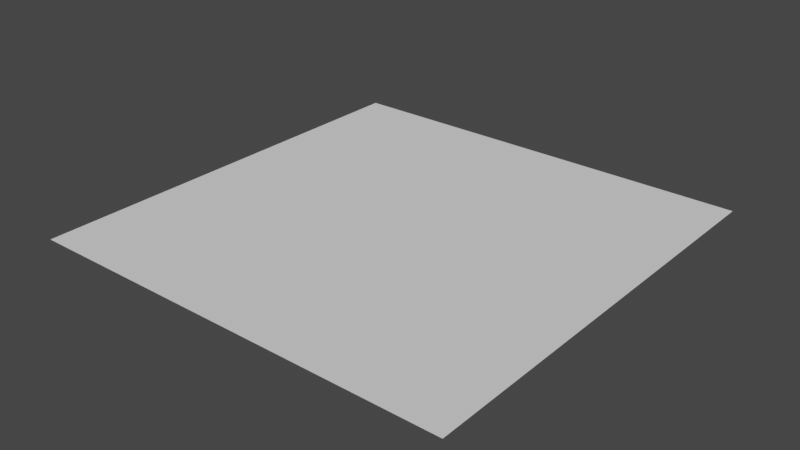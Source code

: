 # Source: FaceHighlightPlane.blend  (saved by Blender 2.93.21; exported with 4.5.12 LTS)
import bpy
from mathutils import Matrix  # noqa: F401  (used for matrix-valued properties, if any)

bpy.ops.wm.read_factory_settings(use_empty=True)
scene = bpy.context.scene
scene.name = 'Scene'

# ---- collections
col_collection = bpy.data.collections.new('Collection'); scene.collection.children.link(col_collection)

# ---- world
world_world = bpy.data.worlds.new('World'); scene.world = world_world
world_world.use_nodes = True; world_world.node_tree.nodes.clear()
_N = world_world.node_tree.nodes; _L = world_world.node_tree.links
n0 = _N.new('ShaderNodeOutputWorld'); n0.name = 'World Output'; n0.location = (300, 300)
n1 = _N.new('ShaderNodeBackground'); n1.name = 'Background'; n1.location = (10, 300)
n1.inputs[0].default_value = (0.05088, 0.05088, 0.05088, 1.0)
_L.new(n1.outputs[0], n0.inputs[0])
n0.is_active_output = True
world_world.color = (0.05088, 0.05088, 0.05088)
world_world.use_sun_shadow = False
world_world.sun_shadow_jitter_overblur = 0.0

# ---- meshes
me_plane = bpy.data.meshes.new('Plane')
me_plane.from_pydata([(-1.0, -1.0, 0.0), (1.0, -1.0, 0.0), (-1.0, 1.0, 0.0), (1.0, 1.0, 0.0)], [], [(0, 1, 3, 2)])
_uv = me_plane.uv_layers.new(name='UVMap')
_uv.uv.foreach_set('vector', [0.0, 0.0, 1.0, 0.0, 1.0, 1.0, 0.0, 1.0])
me_plane.use_remesh_fix_poles = True
me_plane.use_remesh_preserve_attributes = False
me_plane.update()

# ---- objects
ob_plane = bpy.data.objects.new('Plane', me_plane)

# ---- transforms, parenting, visibility, modifiers, constraints
ob_plane.location = (0.0, 0.0, 0.0)
ob_plane.scale = (0.09, 0.09, 0.09)

# ---- collection membership
col_collection.objects.link(ob_plane)

# ---- scene / render settings (as saved in the file)
scene.frame_start = 1; scene.frame_end = 250; scene.frame_set(1)
scene.render.engine = 'BLENDER_EEVEE_NEXT'
scene.cycles.use_denoising = False
scene.cycles.samples = 128
scene.cycles.sampling_pattern = 'TABULATED_SOBOL'
scene.cycles.use_adaptive_sampling = False
scene.cycles.use_light_tree = False
scene.view_settings.view_transform = 'Filmic'
bpy.context.view_layer.update()

# ---- added for rendering (the .blend has no active camera and no usable light): camera, sun
cam_auto = bpy.data.cameras.new('AutoCamera')
cam_auto.lens = 50.0
cam_auto.sensor_width = 36.0
cam_auto.clip_end = 1000.0
ob_auto_camera = bpy.data.objects.new('AutoCamera', cam_auto)
scene.collection.objects.link(ob_auto_camera)
ob_auto_camera.location = (0.235524, -0.282629, 0.188419)
ob_auto_camera.rotation_euler = (1.09748, -7.21219e-08, 0.694738)
scene.camera = ob_auto_camera
light_auto_sun = bpy.data.lights.new('AutoSun', 'SUN')
light_auto_sun.energy = 3.0
light_auto_sun.angle = 0.0523599
ob_auto_sun = bpy.data.objects.new('AutoSun', light_auto_sun)
scene.collection.objects.link(ob_auto_sun)
ob_auto_sun.rotation_euler = (0.872665, 0.174533, 0.523599)
bpy.context.view_layer.update()
